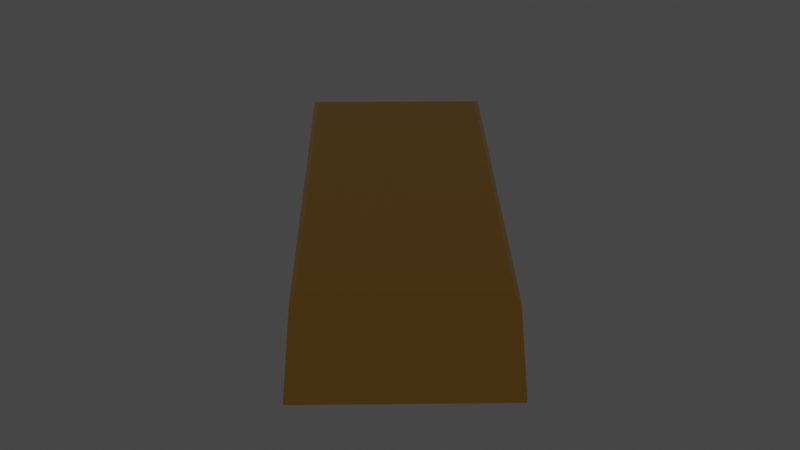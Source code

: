 # Source: Gold.blend  (saved by Blender 2.91.10; exported with 4.5.12 LTS)
import bpy
from mathutils import Matrix  # noqa: F401  (used for matrix-valued properties, if any)

bpy.ops.wm.read_factory_settings(use_empty=True)
scene = bpy.context.scene
scene.name = 'Scene'

# ---- materials (node trees are filled in below, after node groups)
mat_gold = bpy.data.materials.new('Gold')
mat_gold.use_transparent_shadow = False

# ---- material node trees
mat_gold.use_nodes = True; mat_gold.node_tree.nodes.clear()
_N = mat_gold.node_tree.nodes; _L = mat_gold.node_tree.links
n0 = _N.new('ShaderNodeOutputMaterial'); n0.name = 'Material Output'; n0.location = (300, 0)
n1 = _N.new('ShaderNodeBsdfPrincipled'); n1.name = 'Gold'; n1.location = (0, 0)
n1.inputs[0].default_value = (0.973, 0.539, 0.109, 1.0)
n1.inputs[1].default_value = 1.0
n1.inputs[2].default_value = 0.1
n1.inputs[3].default_value = 1.45
n1.inputs[27].default_value = (0.0, 0.0, 0.0, 1.0)
n1.inputs[28].default_value = 1.0
_L.new(n1.outputs[0], n0.inputs[0])
n0.is_active_output = True

# ---- world
world_world = bpy.data.worlds.new('World'); scene.world = world_world
world_world.use_nodes = True; world_world.node_tree.nodes.clear()
_N = world_world.node_tree.nodes; _L = world_world.node_tree.links
n0 = _N.new('ShaderNodeOutputWorld'); n0.name = 'World Output'; n0.location = (300, 300)
n1 = _N.new('ShaderNodeBackground'); n1.name = 'Background'; n1.location = (10, 300)
n1.inputs[0].default_value = (0.05088, 0.05088, 0.05088, 1.0)
_L.new(n1.outputs[0], n0.inputs[0])
n0.is_active_output = True
world_world.color = (0.05088, 0.05088, 0.05088)
world_world.use_sun_shadow = False
world_world.sun_shadow_jitter_overblur = 0.0

# ---- meshes
me_gold = bpy.data.meshes.new('Gold')
me_gold.from_pydata([(-0.8753, 0.04808, -0.8753), (-0.9198, 0.08887, -0.9198), (-0.8753, 0.04808, 0.8753), (-0.9198, 0.08887, 0.9198), (0.8753, 0.04808, -0.8753), (0.9198, 0.08887, -0.9198), (0.8753, 0.04808, 0.8753), (0.9198, 0.08887, 0.9198), (-0.9372, 1.0, -0.9372), (-0.9945, 0.9374, -0.9945), (-0.9945, 0.9374, 0.9945), (-0.9372, 1.0, 0.9372), (0.9372, 1.0, -0.9372), (0.9945, 0.9374, -0.9945), (0.9945, 0.9374, 0.9945), (0.9372, 1.0, 0.9372)], [], [(4, 6, 2, 0), (9, 13, 5, 1), (13, 14, 7, 5), (8, 11, 15, 12), (0, 2, 3, 1), (6, 4, 5, 7), (1, 5, 4, 0), (7, 3, 2, 6), (14, 10, 3, 7), (11, 8, 9, 10), (13, 9, 8, 12), (10, 14, 15, 11), (14, 13, 12, 15), (1, 3, 10, 9)])
_uv = me_gold.uv_layers.new(name='UVMap')
_uv.uv.foreach_set('vector', [0.3806, 0.7556, 0.6194, 0.7556, 0.6194, 0.9944, 0.3806, 0.9944, 0.125, 0.5164, 0.375, 0.5164, 0.375, 0.7393, 0.125, 0.7393, 0.375, 0.5164, 0.625, 0.5164, 0.625, 0.7393, 0.375, 0.7393, 0.3829, 0.2579, 0.6171, 0.2579, 0.6171, 0.4921, 0.3829, 0.4921, 0.3806, 0.9944, 0.6194, 0.9944, 0.625, 1.0, 0.375, 1.0, 0.6194, 0.7556, 0.3806, 0.7556, 0.375, 0.7393, 0.625, 0.7393, 0.375, 1.0, 0.375, 0.75, 0.3806, 0.7556, 0.3806, 0.9944, 0.625, 0.75, 0.625, 1.0, 0.6194, 0.9944, 0.6194, 0.7556, 0.625, 0.5164, 0.875, 0.5164, 0.875, 0.7393, 0.625, 0.7393, 0.6171, 0.2579, 0.3829, 0.2579, 0.375, 0.2336, 0.625, 0.2336, 0.375, 0.4993, 0.375, 0.2507, 0.3829, 0.2579, 0.3829, 0.4921, 0.625, 0.2507, 0.625, 0.4993, 0.6171, 0.4921, 0.6171, 0.2579, 0.625, 0.5164, 0.375, 0.5164, 0.3829, 0.4921, 0.6171, 0.4921, 0.375, 0.01071, 0.625, 0.01071, 0.625, 0.2336, 0.375, 0.2336])
me_gold.materials.append(mat_gold)
me_gold.use_remesh_fix_poles = True
me_gold.use_remesh_preserve_attributes = False
me_gold.use_mirror_vertex_groups = False
me_gold.update()

# ---- objects
ob_gold = bpy.data.objects.new('Gold', me_gold)

# ---- transforms, parenting, visibility, modifiers, constraints
ob_gold.location = (0.0, 0.0, 0.0)
ob_gold.rotation_euler = (-1.552, 0.002407, 0.7144)
ob_gold.scale = (0.1454, 0.1454, 0.3373)
ob_gold.lineart.crease_threshold = 0.0

# ---- collection membership
scene.collection.objects.link(ob_gold)

# ---- scene / render settings (as saved in the file)
scene.frame_start = 1; scene.frame_end = 250; scene.frame_set(0)
scene.render.engine = 'BLENDER_EEVEE_NEXT'
scene.cycles.use_denoising = False
scene.cycles.samples = 128
scene.cycles.sampling_pattern = 'TABULATED_SOBOL'
scene.cycles.use_adaptive_sampling = False
scene.cycles.use_light_tree = False
scene.view_settings.view_transform = 'Filmic'
bpy.context.view_layer.update()

# ---- added for rendering (the .blend has no active camera and no usable light): camera, sun
cam_auto = bpy.data.cameras.new('AutoCamera')
cam_auto.lens = 50.0
cam_auto.sensor_width = 36.0
cam_auto.clip_end = 1000.0
ob_auto_camera = bpy.data.objects.new('AutoCamera', cam_auto)
scene.collection.objects.link(ob_auto_camera)
ob_auto_camera.location = (0.898635, -1.07869, 0.643577)
ob_auto_camera.rotation_euler = (1.09748, -7.21219e-08, 0.694738)
scene.camera = ob_auto_camera
light_auto_sun = bpy.data.lights.new('AutoSun', 'SUN')
light_auto_sun.energy = 3.0
light_auto_sun.angle = 0.0523599
ob_auto_sun = bpy.data.objects.new('AutoSun', light_auto_sun)
scene.collection.objects.link(ob_auto_sun)
ob_auto_sun.rotation_euler = (0.872665, 0.174533, 0.523599)
bpy.context.view_layer.update()
